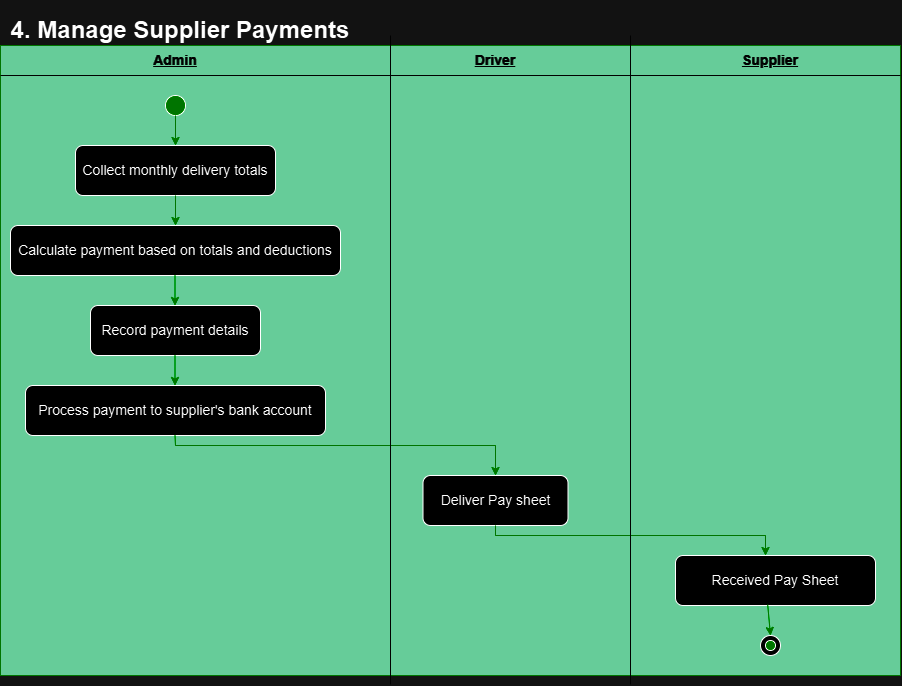

The diagram above was exported from draw.io. Its source (the exported page's mxGraphModel, read from the mxfile embedded in the PNG):
<mxGraphModel dx="1032" dy="1639" grid="1" gridSize="10" guides="1" tooltips="1" connect="1" arrows="1" fold="1" page="1" pageScale="1" pageWidth="850" pageHeight="1100" math="0" shadow="0">
  <root>
    <mxCell id="0" />
    <mxCell id="1" parent="0" />
    <mxCell id="Famz7kugsjtS2D3el9Nd-10" value="" style="rounded=0;whiteSpace=wrap;html=1;fillColor=#006633;strokeColor=#33FF33;" vertex="1" parent="1">
      <mxGeometry x="10" y="30" width="900" height="630" as="geometry" />
    </mxCell>
    <mxCell id="Na44GUS8lcEHgNu7Xrr_-1" value="&lt;font style=&quot;font-size: 14px;&quot;&gt;Collect monthly delivery totals&lt;/font&gt;" style="rounded=1;whiteSpace=wrap;html=1;" vertex="1" parent="1">
      <mxGeometry x="85" y="130" width="200" height="50" as="geometry" />
    </mxCell>
    <mxCell id="Na44GUS8lcEHgNu7Xrr_-2" value="&lt;font style=&quot;font-size: 14px;&quot;&gt;Calculate payment based on totals and deductions&lt;/font&gt;" style="rounded=1;whiteSpace=wrap;html=1;" vertex="1" parent="1">
      <mxGeometry x="20" y="210" width="330" height="50" as="geometry" />
    </mxCell>
    <mxCell id="Na44GUS8lcEHgNu7Xrr_-3" value="&lt;font style=&quot;font-size: 14px;&quot;&gt;Received Pay Sheet&lt;/font&gt;" style="rounded=1;whiteSpace=wrap;html=1;" vertex="1" parent="1">
      <mxGeometry x="685" y="540" width="200" height="50" as="geometry" />
    </mxCell>
    <mxCell id="Na44GUS8lcEHgNu7Xrr_-4" value="&lt;font style=&quot;font-size: 14px;&quot;&gt;Record payment details&lt;/font&gt;" style="rounded=1;whiteSpace=wrap;html=1;" vertex="1" parent="1">
      <mxGeometry x="100" y="290" width="170" height="50" as="geometry" />
    </mxCell>
    <mxCell id="Na44GUS8lcEHgNu7Xrr_-5" value="&lt;font style=&quot;font-size: 14px;&quot;&gt;Process payment to supplier's bank account&lt;/font&gt;" style="rounded=1;whiteSpace=wrap;html=1;" vertex="1" parent="1">
      <mxGeometry x="35" y="370" width="300" height="50" as="geometry" />
    </mxCell>
    <mxCell id="Na44GUS8lcEHgNu7Xrr_-6" value="&lt;font style=&quot;font-size: 14px;&quot;&gt;Deliver Pay sheet&lt;/font&gt;" style="rounded=1;whiteSpace=wrap;html=1;" vertex="1" parent="1">
      <mxGeometry x="432.5" y="460" width="145" height="50" as="geometry" />
    </mxCell>
    <mxCell id="Na44GUS8lcEHgNu7Xrr_-7" value="" style="endArrow=classic;html=1;rounded=0;exitX=0.5;exitY=1;exitDx=0;exitDy=0;entryX=0.5;entryY=0;entryDx=0;entryDy=0;strokeColor=#33FF33;" edge="1" parent="1" source="Na44GUS8lcEHgNu7Xrr_-1" target="Na44GUS8lcEHgNu7Xrr_-2">
      <mxGeometry width="50" height="50" relative="1" as="geometry">
        <mxPoint x="385" y="320" as="sourcePoint" />
        <mxPoint x="445" y="310" as="targetPoint" />
      </mxGeometry>
    </mxCell>
    <mxCell id="Na44GUS8lcEHgNu7Xrr_-8" value="" style="endArrow=classic;html=1;rounded=0;exitX=0.5;exitY=1;exitDx=0;exitDy=0;entryX=0.5;entryY=0;entryDx=0;entryDy=0;strokeColor=#33FF33;" edge="1" parent="1">
      <mxGeometry width="50" height="50" relative="1" as="geometry">
        <mxPoint x="184.5" y="260" as="sourcePoint" />
        <mxPoint x="184.5" y="290" as="targetPoint" />
      </mxGeometry>
    </mxCell>
    <mxCell id="Na44GUS8lcEHgNu7Xrr_-9" value="" style="endArrow=classic;html=1;rounded=0;exitX=0.5;exitY=1;exitDx=0;exitDy=0;entryX=0.5;entryY=0;entryDx=0;entryDy=0;strokeColor=#33FF33;" edge="1" parent="1">
      <mxGeometry width="50" height="50" relative="1" as="geometry">
        <mxPoint x="184.5" y="340" as="sourcePoint" />
        <mxPoint x="184.5" y="370" as="targetPoint" />
      </mxGeometry>
    </mxCell>
    <mxCell id="Na44GUS8lcEHgNu7Xrr_-10" value="" style="endArrow=classic;html=1;rounded=0;exitX=0.5;exitY=1;exitDx=0;exitDy=0;entryX=0.5;entryY=0;entryDx=0;entryDy=0;strokeColor=#33FF33;" edge="1" parent="1" target="Na44GUS8lcEHgNu7Xrr_-6">
      <mxGeometry width="50" height="50" relative="1" as="geometry">
        <mxPoint x="184.5" y="420" as="sourcePoint" />
        <mxPoint x="184.5" y="450" as="targetPoint" />
        <Array as="points">
          <mxPoint x="185" y="430" />
          <mxPoint x="505" y="430" />
        </Array>
      </mxGeometry>
    </mxCell>
    <mxCell id="Na44GUS8lcEHgNu7Xrr_-11" value="" style="endArrow=classic;html=1;rounded=0;exitX=0.5;exitY=1;exitDx=0;exitDy=0;entryX=0.45;entryY=0;entryDx=0;entryDy=0;entryPerimeter=0;strokeColor=#33FF33;" edge="1" parent="1" source="Na44GUS8lcEHgNu7Xrr_-6" target="Na44GUS8lcEHgNu7Xrr_-3">
      <mxGeometry width="50" height="50" relative="1" as="geometry">
        <mxPoint x="775" y="480" as="sourcePoint" />
        <mxPoint x="775" y="510" as="targetPoint" />
        <Array as="points">
          <mxPoint x="505" y="520" />
          <mxPoint x="775" y="520" />
        </Array>
      </mxGeometry>
    </mxCell>
    <mxCell id="m5ixWdYYKEXy3zJHG9OM-1" value="" style="ellipse;whiteSpace=wrap;html=1;aspect=fixed;fillColor=#33FF33;" vertex="1" parent="1">
      <mxGeometry x="175" y="80" width="20" height="20" as="geometry" />
    </mxCell>
    <mxCell id="m5ixWdYYKEXy3zJHG9OM-4" value="" style="endArrow=classic;html=1;rounded=0;exitX=0.5;exitY=1;exitDx=0;exitDy=0;entryX=0.5;entryY=0;entryDx=0;entryDy=0;strokeColor=#33FF33;" edge="1" parent="1" source="m5ixWdYYKEXy3zJHG9OM-1" target="Na44GUS8lcEHgNu7Xrr_-1">
      <mxGeometry width="50" height="50" relative="1" as="geometry">
        <mxPoint x="400" y="300" as="sourcePoint" />
        <mxPoint x="450" y="250" as="targetPoint" />
      </mxGeometry>
    </mxCell>
    <mxCell id="Famz7kugsjtS2D3el9Nd-1" value="" style="ellipse;whiteSpace=wrap;html=1;aspect=fixed;fillColor=#FFFFFF;" vertex="1" parent="1">
      <mxGeometry x="770" y="620" width="20" height="20" as="geometry" />
    </mxCell>
    <mxCell id="Famz7kugsjtS2D3el9Nd-2" value="" style="ellipse;whiteSpace=wrap;html=1;aspect=fixed;fillColor=#33FF33;" vertex="1" parent="1">
      <mxGeometry x="775" y="625" width="10" height="10" as="geometry" />
    </mxCell>
    <mxCell id="Famz7kugsjtS2D3el9Nd-3" value="" style="endArrow=classic;html=1;rounded=0;entryX=0.5;entryY=0;entryDx=0;entryDy=0;exitX=0.461;exitY=0.983;exitDx=0;exitDy=0;exitPerimeter=0;strokeColor=#33FF33;" edge="1" parent="1" source="Na44GUS8lcEHgNu7Xrr_-3" target="Famz7kugsjtS2D3el9Nd-1">
      <mxGeometry width="50" height="50" relative="1" as="geometry">
        <mxPoint x="400" y="740" as="sourcePoint" />
        <mxPoint x="450" y="690" as="targetPoint" />
      </mxGeometry>
    </mxCell>
    <mxCell id="Famz7kugsjtS2D3el9Nd-4" value="&lt;h3&gt;&lt;font color=&quot;#ffffff&quot;&gt;&lt;u&gt;Admin&lt;/u&gt;&lt;/font&gt;&lt;/h3&gt;" style="text;html=1;align=center;verticalAlign=middle;whiteSpace=wrap;rounded=0;" vertex="1" parent="1">
      <mxGeometry x="155" y="30" width="60" height="30" as="geometry" />
    </mxCell>
    <mxCell id="Famz7kugsjtS2D3el9Nd-5" value="&lt;h3&gt;&lt;font color=&quot;#ffffff&quot;&gt;&lt;u&gt;Driver&lt;/u&gt;&lt;/font&gt;&lt;/h3&gt;" style="text;html=1;align=center;verticalAlign=middle;whiteSpace=wrap;rounded=0;" vertex="1" parent="1">
      <mxGeometry x="475" y="30" width="60" height="30" as="geometry" />
    </mxCell>
    <mxCell id="Famz7kugsjtS2D3el9Nd-6" value="&lt;h3&gt;&lt;font color=&quot;#ffffff&quot;&gt;&lt;u&gt;Supplier&lt;/u&gt;&lt;/font&gt;&lt;/h3&gt;" style="text;html=1;align=center;verticalAlign=middle;whiteSpace=wrap;rounded=0;" vertex="1" parent="1">
      <mxGeometry x="750" y="30" width="60" height="30" as="geometry" />
    </mxCell>
    <mxCell id="Famz7kugsjtS2D3el9Nd-7" value="" style="endArrow=none;html=1;rounded=0;strokeColor=#FFFFFF;" edge="1" parent="1">
      <mxGeometry width="50" height="50" relative="1" as="geometry">
        <mxPoint x="10" y="60" as="sourcePoint" />
        <mxPoint x="910" y="60" as="targetPoint" />
      </mxGeometry>
    </mxCell>
    <mxCell id="Famz7kugsjtS2D3el9Nd-8" value="" style="endArrow=none;html=1;rounded=0;strokeColor=#FFFFFF;" edge="1" parent="1">
      <mxGeometry width="50" height="50" relative="1" as="geometry">
        <mxPoint x="400" y="668.8888549804688" as="sourcePoint" />
        <mxPoint x="400" y="20" as="targetPoint" />
      </mxGeometry>
    </mxCell>
    <mxCell id="Famz7kugsjtS2D3el9Nd-9" value="" style="endArrow=none;html=1;rounded=0;strokeColor=#FFFFFF;" edge="1" parent="1">
      <mxGeometry width="50" height="50" relative="1" as="geometry">
        <mxPoint x="640" y="668.8888549804688" as="sourcePoint" />
        <mxPoint x="640" y="20" as="targetPoint" />
      </mxGeometry>
    </mxCell>
    <mxCell id="Famz7kugsjtS2D3el9Nd-11" value="&lt;h1&gt;4. Manage Supplier Payments&lt;/h1&gt;" style="text;html=1;align=center;verticalAlign=middle;whiteSpace=wrap;rounded=0;" vertex="1" parent="1">
      <mxGeometry x="10" width="360" height="30" as="geometry" />
    </mxCell>
  </root>
</mxGraphModel>